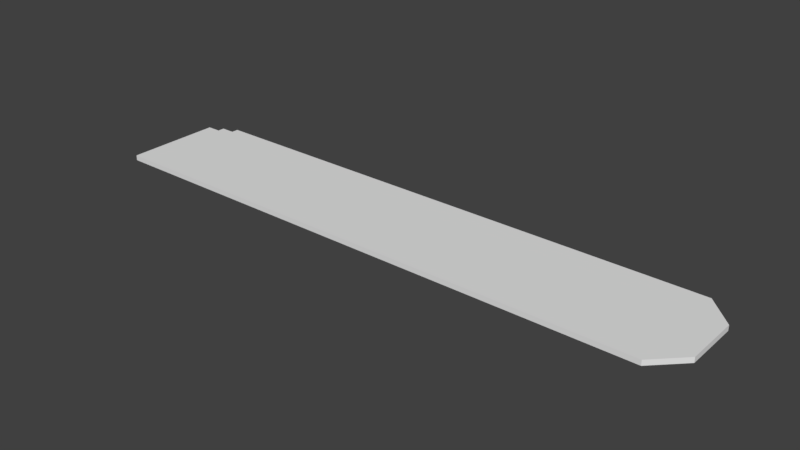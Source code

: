 # Source: Closet_Panel.blend  (saved by Blender 2.78.0; exported with 4.5.12 LTS)
import bpy
from mathutils import Matrix  # noqa: F401  (used for matrix-valued properties, if any)

bpy.ops.wm.read_factory_settings(use_empty=True)
scene = bpy.context.scene
scene.name = 'Scene'

# ---- collections
col_collection_1 = bpy.data.collections.new('Collection 1'); scene.collection.children.link(col_collection_1)

# ---- world
world_world = bpy.data.worlds.new('World'); scene.world = world_world
world_world.color = (0.05088, 0.05088, 0.05088)
world_world.use_sun_shadow = False
world_world.sun_shadow_jitter_overblur = 0.0
world_world.cycles.sampling_method = 'MANUAL'

# ---- meshes
me_base_point = bpy.data.meshes.new('Base Point')
me_base_point.from_pydata([(0.0, 0.0, 0.0)], [], [])
me_base_point.use_remesh_preserve_volume = False
me_base_point.use_remesh_preserve_attributes = False
me_base_point.use_mirror_vertex_groups = False
me_base_point.update()
me_part = bpy.data.meshes.new('Part')
me_part.from_pydata([(0.1016, 0.0, 0.0), (0.1016, -0.4064, 0.0), (0.1016, 0.0, 0.01905), (0.1016, -0.4064, 0.01905), (2.184, -0.3048, 0.0), (2.083, -0.4064, 0.0), (2.083, 0.0, 0.0), (2.184, -0.1016, 0.0), (2.083, -0.4064, 0.01905), (2.184, -0.3048, 0.01905), (2.184, -0.1016, 0.01905), (2.083, 0.0, 0.01905), (0.1016, -0.0254, 0.0), (0.1016, -0.0254, 0.01905), (0.0508, -0.0254, 0.0), (0.0508, -0.4064, 0.0), (0.0508, -0.4064, 0.01905), (0.0508, -0.0254, 0.01905), (0.1016, -0.0508, 0.0), (0.1016, -0.0508, 0.01905), (0.0508, -0.0508, 0.0), (0.0508, -0.0508, 0.01905), (0.0, -0.0508, 0.0), (0.0, -0.4064, 0.0), (0.0, -0.4064, 0.01905), (0.0, -0.0508, 0.01905)], [], [(4, 7, 10, 9), (18, 1, 15, 20), (2, 11, 6, 0), (1, 5, 8, 3), (2, 13, 19, 3, 8, 9, 10, 11), (8, 5, 4, 9), (10, 7, 6, 11), (0, 6, 7, 4, 5, 1, 18, 12), (0, 12, 13, 2), (15, 16, 24, 23), (13, 12, 14, 17), (1, 3, 16, 15), (19, 13, 17, 21), (3, 19, 21, 16), (14, 20, 21, 17), (12, 18, 20, 14), (22, 23, 24, 25), (21, 20, 22, 25), (20, 15, 23, 22), (16, 21, 25, 24)])
me_part.polygons.foreach_set('material_index', [3, 1, 2, 2, 0, 2, 2, 1, 2, 2, 2, 2, 0, 0, 2, 1, 3, 2, 1, 0])
_uv = me_part.uv_layers.new(name='UVMap')
_uv.uv.foreach_set('vector', [0.1628, 0.0, 0.2558, 0.0, 0.2558, 0.0219, 0.1628, 0.0219, 0.9535, 0.9416, 0.9535, 0.5328, 0.9767, 0.5328, 0.9767, 0.9416, 0.9535, 0.0438, 0.04651, 0.0438, 0.04651, 0.0219, 0.9535, 0.0219, 0.9535, 0.06569, 0.04651, 0.06569, 0.04651, 0.0438, 0.9535, 0.0438, 0.9535, 0.06569, 0.9535, 0.09106, 0.9535, 0.1241, 0.9535, 0.5328, 0.04651, 0.5328, 0.0, 0.4161, 0.0, 0.1825, 0.04651, 0.06569, 0.04651, 0.0438, 0.04651, 0.06569, 0.0, 0.06569, 0.0, 0.0438, 0.0, 0.0438, 0.0, 0.0219, 0.04651, 0.0219, 0.04651, 0.0438, 0.9535, 1.0, 0.04651, 1.0, 2.98e-08, 0.8832, 0.0, 0.6496, 0.04651, 0.5328, 0.9535, 0.5328, 0.9535, 0.9416, 0.9535, 0.9746, 0.3155, 1.192e-07, 0.3256, 1.192e-07, 0.3256, 0.0219, 0.3155, 0.0219, 0.9767, 0.06569, 0.9767, 0.0438, 1.0, 0.0438, 1.0, 0.06569, 0.2791, 0.0219, 0.2791, 1.192e-07, 0.3023, 1.192e-07, 0.3023, 0.0219, 0.9535, 0.06569, 0.9535, 0.0438, 0.9767, 0.0438, 0.9767, 0.06569, 0.9535, 0.1241, 0.9535, 0.09106, 0.9767, 0.09106, 0.9767, 0.1241, 0.9535, 0.5328, 0.9535, 0.1241, 0.9767, 0.1241, 0.9767, 0.5328, 0.3023, 1.192e-07, 0.3155, 1.192e-07, 0.3155, 0.0219, 0.3023, 0.0219, 0.9535, 0.9746, 0.9535, 0.9416, 0.9767, 0.9416, 0.9767, 0.9746, 0.0, 1.49e-07, 0.1628, 1.192e-07, 0.1628, 0.0219, 0.0, 0.0219, 0.2558, 0.0219, 0.2558, 1.192e-07, 0.2791, 1.192e-07, 0.2791, 0.0219, 0.9767, 0.9416, 0.9767, 0.5328, 1.0, 0.5328, 1.0, 0.9416, 0.9767, 0.5328, 0.9767, 0.1241, 1.0, 0.1241, 1.0, 0.5328])
me_part.materials.append(None)
me_part.materials.append(None)
me_part.materials.append(None)
me_part.materials.append(None)
me_part.use_remesh_preserve_volume = False
me_part.use_remesh_preserve_attributes = False
me_part.use_mirror_vertex_groups = False
me_part.update()
me_cage = bpy.data.meshes.new('CAGE')
me_cage.from_pydata([(0.0, 0.0, 0.0), (0.0, 0.6096, 0.0), (0.6096, 0.6096, 0.0), (0.6096, 0.0, 0.0), (0.0, 0.0, 0.6096), (0.0, 0.6096, 0.6096), (0.6096, 0.6096, 0.6096), (0.6096, 0.0, 0.6096)], [], [(0, 1, 2, 3), (4, 7, 6, 5), (0, 4, 5, 1), (1, 5, 6, 2), (2, 6, 7, 3), (4, 0, 3, 7)])
me_cage.use_remesh_preserve_volume = False
me_cage.use_remesh_preserve_attributes = False
me_cage.use_mirror_vertex_groups = False
me_cage.update()

# ---- objects
ob_bpassembly_closet_panel = bpy.data.objects.new('BPASSEMBLY.Closet Panel', me_base_point)
ob_empty_closet_panel_second_rear_notch_depth = bpy.data.objects.new('EMPTY.Closet Panel.Second Rear Notch Depth', None)
ob_empty_closet_panel_second_rear_notch_height = bpy.data.objects.new('EMPTY.Closet Panel.Second Rear Notch Height', None)
ob_empty_closet_panel_first_rear_notch_depth = bpy.data.objects.new('EMPTY.Closet Panel.First Rear Notch Depth', None)
ob_empty_closet_panel_first_rear_notch_height = bpy.data.objects.new('EMPTY.Closet Panel.First Rear Notch Height', None)
ob_empty_closet_panel_rear_chamfer_depth = bpy.data.objects.new('EMPTY.Closet Panel.Rear Chamfer Depth', None)
ob_vpdimz_closet_panel = bpy.data.objects.new('VPDIMZ.Closet Panel', None)
ob_vpdimy_closet_panel = bpy.data.objects.new('VPDIMY.Closet Panel', None)
ob_empty_closet_panel_front_chamfer_depth = bpy.data.objects.new('EMPTY.Closet Panel.Front Chamfer Depth', None)
ob_vpdimx_closet_panel = bpy.data.objects.new('VPDIMX.Closet Panel', None)
ob_empty_closet_panel_rear_chamfer_height = bpy.data.objects.new('EMPTY.Closet Panel.Rear Chamfer Height', None)
ob_empty_closet_panel_front_chamfer_height = bpy.data.objects.new('EMPTY.Closet Panel.Front Chamfer Height', None)
ob_mesh_closet_panel_part = bpy.data.objects.new('MESH.Closet Panel.Part', me_part)
ob_cage_closet_panel_cage = bpy.data.objects.new('CAGE.Closet Panel.CAGE', me_cage)

# ---- transforms, parenting, visibility, modifiers, constraints
ob_bpassembly_closet_panel.location = (0.0, 0.0, 0.0)
ob_bpassembly_closet_panel.lineart.crease_threshold = 0.0
ob_empty_closet_panel_second_rear_notch_depth.parent = ob_bpassembly_closet_panel
ob_empty_closet_panel_second_rear_notch_depth.location = (0.0, 0.0, 0.0)
ob_empty_closet_panel_second_rear_notch_depth.empty_display_size = 0.0254
ob_empty_closet_panel_second_rear_notch_depth.empty_image_offset = (0.0, 0.0)
ob_empty_closet_panel_second_rear_notch_depth.lineart.crease_threshold = 0.0
ob_empty_closet_panel_second_rear_notch_height.parent = ob_bpassembly_closet_panel
ob_empty_closet_panel_second_rear_notch_height.location = (0.0, 0.0, 0.0)
ob_empty_closet_panel_second_rear_notch_height.empty_display_size = 0.0254
ob_empty_closet_panel_second_rear_notch_height.empty_image_offset = (0.0, 0.0)
ob_empty_closet_panel_second_rear_notch_height.lineart.crease_threshold = 0.0
ob_empty_closet_panel_first_rear_notch_depth.parent = ob_bpassembly_closet_panel
ob_empty_closet_panel_first_rear_notch_depth.location = (0.0, 0.0, 0.0)
ob_empty_closet_panel_first_rear_notch_depth.empty_display_size = 0.0254
ob_empty_closet_panel_first_rear_notch_depth.empty_image_offset = (0.0, 0.0)
ob_empty_closet_panel_first_rear_notch_depth.lineart.crease_threshold = 0.0
ob_empty_closet_panel_first_rear_notch_height.parent = ob_bpassembly_closet_panel
ob_empty_closet_panel_first_rear_notch_height.location = (0.0, 0.0, 0.0)
ob_empty_closet_panel_first_rear_notch_height.empty_display_size = 0.0254
ob_empty_closet_panel_first_rear_notch_height.empty_image_offset = (0.0, 0.0)
ob_empty_closet_panel_first_rear_notch_height.lineart.crease_threshold = 0.0
ob_empty_closet_panel_rear_chamfer_depth.parent = ob_bpassembly_closet_panel
ob_empty_closet_panel_rear_chamfer_depth.location = (0.0, 0.0, 0.0)
ob_empty_closet_panel_rear_chamfer_depth.empty_display_size = 0.0254
ob_empty_closet_panel_rear_chamfer_depth.empty_image_offset = (0.0, 0.0)
ob_empty_closet_panel_rear_chamfer_depth.lineart.crease_threshold = 0.0
ob_vpdimz_closet_panel.parent = ob_bpassembly_closet_panel
ob_vpdimz_closet_panel.location = (0.0, 0.0, 0.01905)
ob_vpdimz_closet_panel.lock_location = (True, True, False)
ob_vpdimz_closet_panel.empty_display_size = 0.3048
ob_vpdimz_closet_panel.empty_image_offset = (0.0, 0.0)
ob_vpdimz_closet_panel.lineart.crease_threshold = 0.0
ob_vpdimy_closet_panel.parent = ob_bpassembly_closet_panel
ob_vpdimy_closet_panel.location = (0.0, -0.4064, 0.0)
ob_vpdimy_closet_panel.lock_location = (True, False, True)
ob_vpdimy_closet_panel.empty_display_size = 0.3048
ob_vpdimy_closet_panel.empty_image_offset = (0.0, 0.0)
ob_vpdimy_closet_panel.lineart.crease_threshold = 0.0
ob_empty_closet_panel_front_chamfer_depth.parent = ob_bpassembly_closet_panel
ob_empty_closet_panel_front_chamfer_depth.location = (0.0, -0.4064, 0.0)
ob_empty_closet_panel_front_chamfer_depth.empty_display_size = 0.0254
ob_empty_closet_panel_front_chamfer_depth.empty_image_offset = (0.0, 0.0)
ob_empty_closet_panel_front_chamfer_depth.lineart.crease_threshold = 0.0
ob_vpdimx_closet_panel.parent = ob_bpassembly_closet_panel
ob_vpdimx_closet_panel.location = (2.184, 0.0, 0.0)
ob_vpdimx_closet_panel.lock_location = (False, True, True)
ob_vpdimx_closet_panel.empty_display_size = 0.3048
ob_vpdimx_closet_panel.empty_image_offset = (0.0, 0.0)
ob_vpdimx_closet_panel.lineart.crease_threshold = 0.0
ob_empty_closet_panel_rear_chamfer_height.parent = ob_bpassembly_closet_panel
ob_empty_closet_panel_rear_chamfer_height.location = (2.184, 0.0, 0.0)
ob_empty_closet_panel_rear_chamfer_height.empty_display_size = 0.0254
ob_empty_closet_panel_rear_chamfer_height.empty_image_offset = (0.0, 0.0)
ob_empty_closet_panel_rear_chamfer_height.lineart.crease_threshold = 0.0
ob_empty_closet_panel_front_chamfer_height.parent = ob_bpassembly_closet_panel
ob_empty_closet_panel_front_chamfer_height.location = (2.184, 0.0, 0.0)
ob_empty_closet_panel_front_chamfer_height.empty_display_size = 0.0254
ob_empty_closet_panel_front_chamfer_height.empty_image_offset = (0.0, 0.0)
ob_empty_closet_panel_front_chamfer_height.lineart.crease_threshold = 0.0
ob_mesh_closet_panel_part.parent = ob_bpassembly_closet_panel
ob_mesh_closet_panel_part.location = (0.0, 0.0, 0.0)
ob_mesh_closet_panel_part.lock_location = (True, True, True)
ob_mesh_closet_panel_part.lineart.crease_threshold = 0.0
_vg = ob_mesh_closet_panel_part.vertex_groups.new(name='X Dimension')
_vg = ob_mesh_closet_panel_part.vertex_groups.new(name='Y Dimension')
_vg = ob_mesh_closet_panel_part.vertex_groups.new(name='Z Dimension')
_vg = ob_mesh_closet_panel_part.vertex_groups.new(name='Front Chamfer Height')
_vg = ob_mesh_closet_panel_part.vertex_groups.new(name='Front Chamfer Depth')
_vg = ob_mesh_closet_panel_part.vertex_groups.new(name='Rear Chamfer Height')
_vg = ob_mesh_closet_panel_part.vertex_groups.new(name='Rear Chamfer Depth')
_vg = ob_mesh_closet_panel_part.vertex_groups.new(name='First Rear Notch Height')
_vg = ob_mesh_closet_panel_part.vertex_groups.new(name='First Rear Notch Depth')
_vg = ob_mesh_closet_panel_part.vertex_groups.new(name='Second Rear Notch Height')
_vg = ob_mesh_closet_panel_part.vertex_groups.new(name='Second Rear Notch Depth')
_m = ob_mesh_closet_panel_part.modifiers.new('Hook-VPDIMX.Closet Panel', 'HOOK')
_m.center = (2.184, 0.0, 0.0)
_m.matrix_inverse = ((1.0, 0.0, 0.0, -2.184), (0.0, 1.0, 0.0, 0.0), (0.0, 0.0, 1.0, 0.0), (0.0, 0.0, 0.0, 1.0))
_m.object = ob_vpdimx_closet_panel
_m = ob_mesh_closet_panel_part.modifiers.new('Hook-VPDIMY.Closet Panel', 'HOOK')
_m.center = (0.0, -0.4064, 0.0)
_m.matrix_inverse = ((1.0, 0.0, 0.0, 0.0), (0.0, 1.0, 0.0, 0.4064), (0.0, 0.0, 1.0, 0.0), (0.0, 0.0, 0.0, 1.0))
_m.object = ob_vpdimy_closet_panel
_m = ob_mesh_closet_panel_part.modifiers.new('Hook-VPDIMZ.Closet Panel', 'HOOK')
_m.center = (0.0, 0.0, 0.01905)
_m.matrix_inverse = ((1.0, 0.0, 0.0, 0.0), (0.0, 1.0, 0.0, 0.0), (0.0, 0.0, 1.0, -0.01905), (0.0, 0.0, 0.0, 1.0))
_m.object = ob_vpdimz_closet_panel
_m = ob_mesh_closet_panel_part.modifiers.new('Hook-EMPTY.Closet Panel.Front Chamfer Height', 'HOOK')
_m.center = (2.083, 0.0, 0.0)
_m.matrix_inverse = ((1.0, 0.0, 0.0, -2.083), (0.0, 1.0, 0.0, 0.0), (0.0, 0.0, 1.0, 0.0), (0.0, 0.0, 0.0, 1.0))
_m.object = ob_empty_closet_panel_front_chamfer_height
_m = ob_mesh_closet_panel_part.modifiers.new('Hook-EMPTY.Closet Panel.Front Chamfer Depth', 'HOOK')
_m.center = (0.0, -0.3048, 0.0)
_m.matrix_inverse = ((1.0, 0.0, 0.0, 0.0), (0.0, 1.0, 0.0, 0.3048), (0.0, 0.0, 1.0, 0.0), (0.0, 0.0, 0.0, 1.0))
_m.object = ob_empty_closet_panel_front_chamfer_depth
_m = ob_mesh_closet_panel_part.modifiers.new('Hook-EMPTY.Closet Panel.Rear Chamfer Height', 'HOOK')
_m.center = (2.083, 0.0, 0.0)
_m.matrix_inverse = ((1.0, 0.0, 0.0, -2.083), (0.0, 1.0, 0.0, 0.0), (0.0, 0.0, 1.0, 0.0), (0.0, 0.0, 0.0, 1.0))
_m.object = ob_empty_closet_panel_rear_chamfer_height
_m = ob_mesh_closet_panel_part.modifiers.new('Hook-EMPTY.Closet Panel.Rear Chamfer Depth', 'HOOK')
_m.center = (0.0, -0.1016, 0.0)
_m.matrix_inverse = ((1.0, 0.0, 0.0, 0.0), (0.0, 1.0, 0.0, 0.1016), (0.0, 0.0, 1.0, 0.0), (0.0, 0.0, 0.0, 1.0))
_m.object = ob_empty_closet_panel_rear_chamfer_depth
_m = ob_mesh_closet_panel_part.modifiers.new('Hook-EMPTY.Closet Panel.First Rear Notch Height', 'HOOK')
_m.center = (0.1016, 0.0, 0.0)
_m.matrix_inverse = ((1.0, 0.0, 0.0, -0.1016), (0.0, 1.0, 0.0, 0.0), (0.0, 0.0, 1.0, 0.0), (0.0, 0.0, 0.0, 1.0))
_m.object = ob_empty_closet_panel_first_rear_notch_height
_m = ob_mesh_closet_panel_part.modifiers.new('Hook-EMPTY.Closet Panel.First Rear Notch Depth', 'HOOK')
_m.center = (0.0, -0.0254, 0.0)
_m.matrix_inverse = ((1.0, 0.0, 0.0, 0.0), (0.0, 1.0, 0.0, 0.0254), (0.0, 0.0, 1.0, 0.0), (0.0, 0.0, 0.0, 1.0))
_m.object = ob_empty_closet_panel_first_rear_notch_depth
_m = ob_mesh_closet_panel_part.modifiers.new('Hook-EMPTY.Closet Panel.Second Rear Notch Height', 'HOOK')
_m.center = (0.0508, 0.0, 0.0)
_m.matrix_inverse = ((1.0, 0.0, 0.0, -0.0508), (0.0, 1.0, 0.0, 0.0), (0.0, 0.0, 1.0, 0.0), (0.0, 0.0, 0.0, 1.0))
_m.object = ob_empty_closet_panel_second_rear_notch_height
_m = ob_mesh_closet_panel_part.modifiers.new('Hook-EMPTY.Closet Panel.Second Rear Notch Depth', 'HOOK')
_m.center = (0.0, -0.0508, 0.0)
_m.matrix_inverse = ((1.0, 0.0, 0.0, 0.0), (0.0, 1.0, 0.0, 0.0508), (0.0, 0.0, 1.0, 0.0), (0.0, 0.0, 0.0, 1.0))
_m.object = ob_empty_closet_panel_second_rear_notch_depth
_m = ob_mesh_closet_panel_part.modifiers.new('Triangulate', 'TRIANGULATE')
ob_cage_closet_panel_cage.parent = ob_bpassembly_closet_panel
ob_cage_closet_panel_cage.location = (0.0, 0.0, 0.0)
ob_cage_closet_panel_cage.lock_location = (True, True, True)
ob_cage_closet_panel_cage.lock_rotation = (True, True, True)
ob_cage_closet_panel_cage.hide_render = True
ob_cage_closet_panel_cage.visible_camera = False
ob_cage_closet_panel_cage.visible_diffuse = False
ob_cage_closet_panel_cage.visible_glossy = False
ob_cage_closet_panel_cage.visible_transmission = False
ob_cage_closet_panel_cage.visible_shadow = False
ob_cage_closet_panel_cage.display_type = 'WIRE'
ob_cage_closet_panel_cage.lineart.crease_threshold = 0.0
_vg = ob_cage_closet_panel_cage.vertex_groups.new(name='X Dimension')
_vg = ob_cage_closet_panel_cage.vertex_groups.new(name='Y Dimension')
_vg = ob_cage_closet_panel_cage.vertex_groups.new(name='Z Dimension')
_vg = ob_cage_closet_panel_cage.vertex_groups.new(name='Front Chamfer Height')
_vg = ob_cage_closet_panel_cage.vertex_groups.new(name='Front Chamfer Depth')
_vg = ob_cage_closet_panel_cage.vertex_groups.new(name='Rear Chamfer Height')
_vg = ob_cage_closet_panel_cage.vertex_groups.new(name='Rear Chamfer Depth')
_vg = ob_cage_closet_panel_cage.vertex_groups.new(name='First Rear Notch Height')
_vg = ob_cage_closet_panel_cage.vertex_groups.new(name='First Rear Notch Depth')
_vg = ob_cage_closet_panel_cage.vertex_groups.new(name='Second Rear Notch Height')
_vg = ob_cage_closet_panel_cage.vertex_groups.new(name='Second Rear Notch Depth')
_m = ob_cage_closet_panel_cage.modifiers.new('Hook-VPDIMX.New Assembly', 'HOOK')
_m.center = (0.6096, 0.0, 0.0)
_m.matrix_inverse = ((1.0, 0.0, 0.0, -0.6096), (0.0, 1.0, 0.0, 0.0), (0.0, 0.0, 1.0, 0.0), (0.0, 0.0, 0.0, 1.0))
_m.object = ob_vpdimx_closet_panel
_m = ob_cage_closet_panel_cage.modifiers.new('Hook-VPDIMY.New Assembly', 'HOOK')
_m.center = (0.0, 0.6096, 0.0)
_m.matrix_inverse = ((1.0, 0.0, 0.0, 0.0), (0.0, 1.0, 0.0, -0.6096), (0.0, 0.0, 1.0, 0.0), (0.0, 0.0, 0.0, 1.0))
_m.object = ob_vpdimy_closet_panel
_m = ob_cage_closet_panel_cage.modifiers.new('Hook-VPDIMZ.New Assembly', 'HOOK')
_m.center = (0.0, 0.0, 0.6096)
_m.matrix_inverse = ((1.0, 0.0, 0.0, 0.0), (0.0, 1.0, 0.0, 0.0), (0.0, 0.0, 1.0, -0.6096), (0.0, 0.0, 0.0, 1.0))
_m.object = ob_vpdimz_closet_panel

# ---- collection membership
col_collection_1.objects.link(ob_bpassembly_closet_panel)
col_collection_1.objects.link(ob_empty_closet_panel_second_rear_notch_depth)
col_collection_1.objects.link(ob_empty_closet_panel_second_rear_notch_height)
col_collection_1.objects.link(ob_empty_closet_panel_first_rear_notch_depth)
col_collection_1.objects.link(ob_empty_closet_panel_first_rear_notch_height)
col_collection_1.objects.link(ob_empty_closet_panel_rear_chamfer_depth)
col_collection_1.objects.link(ob_vpdimz_closet_panel)
col_collection_1.objects.link(ob_vpdimy_closet_panel)
col_collection_1.objects.link(ob_empty_closet_panel_front_chamfer_depth)
col_collection_1.objects.link(ob_vpdimx_closet_panel)
col_collection_1.objects.link(ob_empty_closet_panel_rear_chamfer_height)
col_collection_1.objects.link(ob_empty_closet_panel_front_chamfer_height)
col_collection_1.objects.link(ob_mesh_closet_panel_part)
col_collection_1.objects.link(ob_cage_closet_panel_cage)

# ---- scene / render settings (as saved in the file)
scene.frame_start = 1; scene.frame_end = 250; scene.frame_set(1)
scene.render.engine = 'CYCLES'
scene.render.resolution_percentage = 50
scene.render.dither_intensity = 0.0
scene.cycles.use_denoising = False
scene.cycles.samples = 128
scene.cycles.sampling_pattern = 'TABULATED_SOBOL'
scene.cycles.light_sampling_threshold = 0.0
scene.cycles.use_adaptive_sampling = False
scene.cycles.use_light_tree = False
scene.cycles.caustics_reflective = False
scene.cycles.caustics_refractive = False
scene.cycles.blur_glossy = 0.0
scene.cycles.max_bounces = 6
scene.cycles.sample_clamp_direct = 1.0
scene.cycles.sample_clamp_indirect = 1.0
scene.view_settings.view_transform = 'Standard'
bpy.context.view_layer.update()

# ---- added for rendering (the .blend has no active camera and no usable light): camera, sun
cam_auto = bpy.data.cameras.new('AutoCamera')
cam_auto.lens = 50.0
cam_auto.sensor_width = 36.0
cam_auto.clip_end = 1000.0
ob_auto_camera = bpy.data.objects.new('AutoCamera', cam_auto)
scene.collection.objects.link(ob_auto_camera)
ob_auto_camera.location = (3.14802, -2.67018, 1.65418)
ob_auto_camera.rotation_euler = (1.09748, -7.21219e-08, 0.694738)
scene.camera = ob_auto_camera
light_auto_sun = bpy.data.lights.new('AutoSun', 'SUN')
light_auto_sun.energy = 3.0
light_auto_sun.angle = 0.0523599
ob_auto_sun = bpy.data.objects.new('AutoSun', light_auto_sun)
scene.collection.objects.link(ob_auto_sun)
ob_auto_sun.rotation_euler = (0.872665, 0.174533, 0.523599)
bpy.context.view_layer.update()
